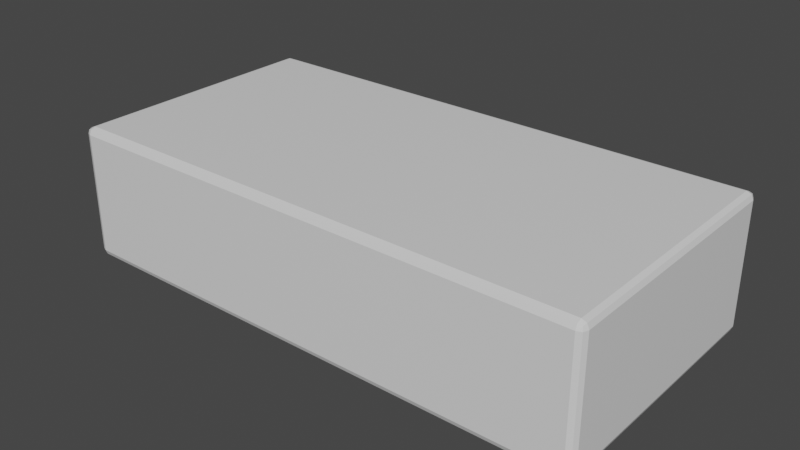 # Source: longBigBlock.blend  (saved by Blender 3.1.7; exported with 4.5.12 LTS)
import bpy
from mathutils import Matrix  # noqa: F401  (used for matrix-valued properties, if any)

bpy.ops.wm.read_factory_settings(use_empty=True)
scene = bpy.context.scene
scene.name = 'Scene'

# ---- collections
col_collection = bpy.data.collections.new('Collection'); scene.collection.children.link(col_collection)

# ---- materials (node trees are filled in below, after node groups)
mat_material = bpy.data.materials.new('Material')
mat_material.alpha_threshold = 0.0
mat_material.use_transparent_shadow = False
mat_material.line_color = (0.0, 0.0, 0.0, 1.0)

# ---- material node trees
mat_material.use_nodes = True; mat_material.node_tree.nodes.clear()
_N = mat_material.node_tree.nodes; _L = mat_material.node_tree.links
n0 = _N.new('ShaderNodeOutputMaterial'); n0.name = 'Material Output'; n0.location = (300, 300)
n1 = _N.new('ShaderNodeBsdfPrincipled'); n1.name = 'Principled BSDF'; n1.location = (10, 300)
n1.distribution = 'GGX'
n1.subsurface_method = 'RANDOM_WALK_SKIN'
n1.inputs[2].default_value = 0.4
n1.inputs[3].default_value = 1.45
n1.inputs[27].default_value = (0.0, 0.0, 0.0, 1.0)
n1.inputs[28].default_value = 1.0
_L.new(n1.outputs[0], n0.inputs[0])
n0.is_active_output = True

# ---- world
world_world = bpy.data.worlds.new('World'); scene.world = world_world
world_world.use_nodes = True; world_world.node_tree.nodes.clear()
_N = world_world.node_tree.nodes; _L = world_world.node_tree.links
n0 = _N.new('ShaderNodeOutputWorld'); n0.name = 'World Output'; n0.location = (300, 300)
n1 = _N.new('ShaderNodeBackground'); n1.name = 'Background'; n1.location = (10, 300)
n1.inputs[0].default_value = (0.05088, 0.05088, 0.05088, 1.0)
_L.new(n1.outputs[0], n0.inputs[0])
n0.is_active_output = True
world_world.color = (0.05088, 0.05088, 0.05088)
world_world.use_sun_shadow = False
world_world.sun_shadow_jitter_overblur = 0.0

# ---- meshes
me_cube = bpy.data.meshes.new('Cube')
me_cube.from_pydata([(4.0, 2.0, 1.0), (4.0, 2.0, -1.0), (4.0, -2.0, 1.0), (4.0, -2.0, -1.0), (-4.0, 2.0, 1.0), (-4.0, 2.0, -1.0), (-4.0, -2.0, 1.0), (-4.0, -2.0, -1.0)], [], [(0, 4, 6, 2), (3, 2, 6, 7), (7, 6, 4, 5), (5, 1, 3, 7), (1, 0, 2, 3), (5, 4, 0, 1)])
_uv = me_cube.uv_layers.new(name='UVMap')
_uv.uv.foreach_set('vector', [1.0, 0.75, 0.0, 0.75, 0.0, 0.25, 1.0, 0.25, 1.0, 0.375, 1.0, 0.625, 0.0, 0.625, 0.0, 0.375, 0.25, 0.375, 0.25, 0.625, 0.75, 0.625, 0.75, 0.375, 0.0, 0.75, 1.0, 0.75, 1.0, 0.25, 0.0, 0.25, 0.75, 0.375, 0.75, 0.625, 0.25, 0.625, 0.25, 0.375, 0.0, 0.375, 0.0, 0.625, 1.0, 0.625, 1.0, 0.375])
me_cube.materials.append(mat_material)
me_cube.use_remesh_preserve_volume = False
me_cube.use_remesh_preserve_attributes = False
me_cube.use_mirror_vertex_groups = False
me_cube.update()

# ---- objects
ob_cube = bpy.data.objects.new('Cube', me_cube)

# ---- transforms, parenting, visibility, modifiers, constraints
ob_cube.location = (0.0, 0.0, 0.0)
ob_cube.scale = (0.5, 0.5, 0.5)
ob_cube.lock_rotations_4d = False
ob_cube.empty_display_type = 'ARROWS'
ob_cube.lineart.crease_threshold = 0.0
_m = ob_cube.modifiers.new('Bevel', 'BEVEL')
_m.segments = 2

# ---- collection membership
col_collection.objects.link(ob_cube)

# ---- scene / render settings (as saved in the file)
scene.frame_start = 1; scene.frame_end = 250; scene.frame_set(1)
scene.render.engine = 'BLENDER_EEVEE_NEXT'
scene.cycles.sampling_pattern = 'TABULATED_SOBOL'
scene.cycles.use_light_tree = False
scene.view_settings.view_transform = 'Filmic'
bpy.context.view_layer.update()

# ---- added for rendering (the .blend has no active camera and no usable light): camera, sun
cam_auto = bpy.data.cameras.new('AutoCamera')
cam_auto.lens = 50.0
cam_auto.sensor_width = 36.0
cam_auto.clip_end = 1000.0
ob_auto_camera = bpy.data.objects.new('AutoCamera', cam_auto)
scene.collection.objects.link(ob_auto_camera)
ob_auto_camera.location = (4.23991, -5.08789, 3.39193)
ob_auto_camera.rotation_euler = (1.09748, -7.21219e-08, 0.694738)
scene.camera = ob_auto_camera
light_auto_sun = bpy.data.lights.new('AutoSun', 'SUN')
light_auto_sun.energy = 3.0
light_auto_sun.angle = 0.0523599
ob_auto_sun = bpy.data.objects.new('AutoSun', light_auto_sun)
scene.collection.objects.link(ob_auto_sun)
ob_auto_sun.rotation_euler = (0.872665, 0.174533, 0.523599)
bpy.context.view_layer.update()
